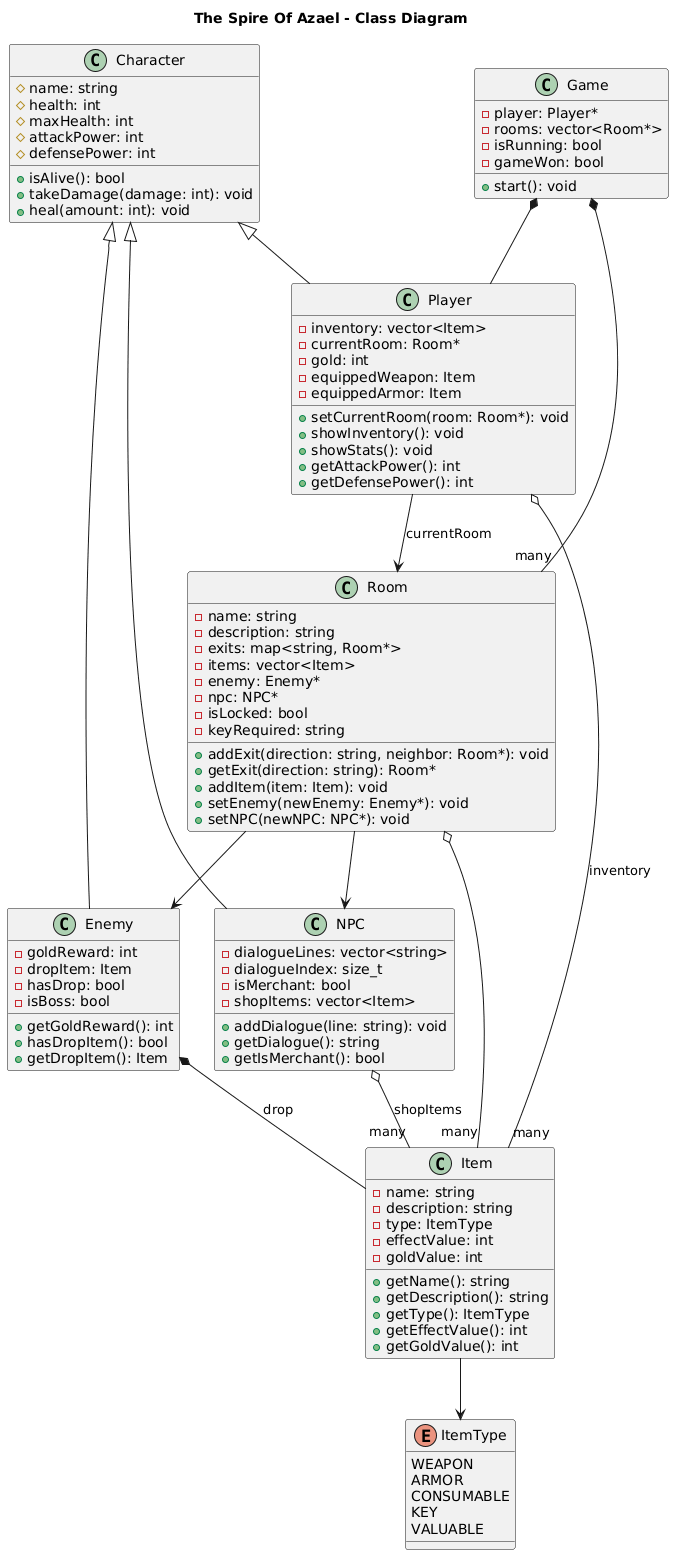

The diagram above was rendered by PlantUML. Its source (embedded in the PNG):
@startuml
title The Spire Of Azael - Class Diagram

enum ItemType {
  WEAPON
  ARMOR
  CONSUMABLE
  KEY
  VALUABLE
}

class Item {
  - name: string
  - description: string
  - type: ItemType
  - effectValue: int
  - goldValue: int
  + getName(): string
  + getDescription(): string
  + getType(): ItemType
  + getEffectValue(): int
  + getGoldValue(): int
}

class Character {
  # name: string
  # health: int
  # maxHealth: int
  # attackPower: int
  # defensePower: int
  + isAlive(): bool
  + takeDamage(damage: int): void
  + heal(amount: int): void
}

class Enemy {
  - goldReward: int
  - dropItem: Item
  - hasDrop: bool
  - isBoss: bool
  + getGoldReward(): int
  + hasDropItem(): bool
  + getDropItem(): Item
}

class NPC {
  - dialogueLines: vector<string>
  - dialogueIndex: size_t
  - isMerchant: bool
  - shopItems: vector<Item>
  + addDialogue(line: string): void
  + getDialogue(): string
  + getIsMerchant(): bool
}

class Room {
  - name: string
  - description: string
  - exits: map<string, Room*>
  - items: vector<Item>
  - enemy: Enemy*
  - npc: NPC*
  - isLocked: bool
  - keyRequired: string
  + addExit(direction: string, neighbor: Room*): void
  + getExit(direction: string): Room*
  + addItem(item: Item): void
  + setEnemy(newEnemy: Enemy*): void
  + setNPC(newNPC: NPC*): void
}

class Player {
  - inventory: vector<Item>
  - currentRoom: Room*
  - gold: int
  - equippedWeapon: Item
  - equippedArmor: Item
  + setCurrentRoom(room: Room*): void
  + showInventory(): void
  + showStats(): void
  + getAttackPower(): int
  + getDefensePower(): int
}

class Game {
  - player: Player*
  - rooms: vector<Room*>
  - isRunning: bool
  - gameWon: bool
  + start(): void
}

Character <|-- Player
Character <|-- Enemy
Character <|-- NPC

Game *-- Player
Game *-- "many" Room
Player --> Room : currentRoom
Room o-- "many" Item
Player o-- "many" Item : inventory
Enemy *-- Item : drop
NPC o-- "many" Item : shopItems
Room --> Enemy
Room --> NPC
Item --> ItemType

@enduml